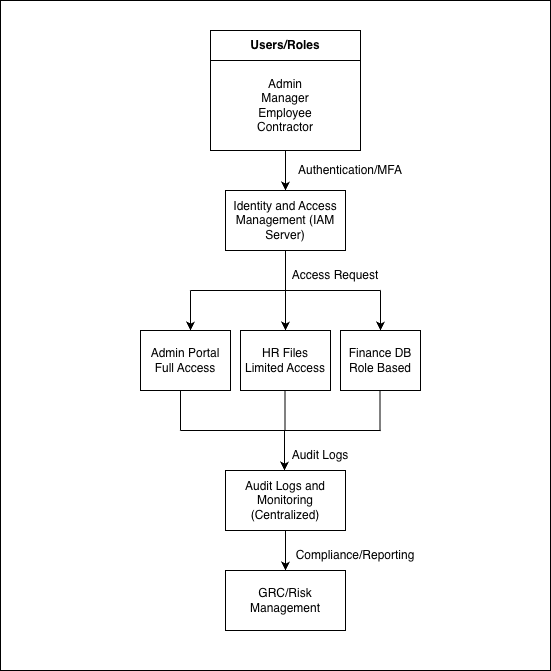

The diagram above was exported from draw.io. Its source (the exported page's mxGraphModel, read from the mxfile embedded in the PNG):
<mxGraphModel dx="964" dy="569" grid="1" gridSize="10" guides="1" tooltips="1" connect="1" arrows="1" fold="1" page="1" pageScale="1" pageWidth="850" pageHeight="1100" math="0" shadow="0">
  <root>
    <mxCell id="0" />
    <mxCell id="1" parent="0" />
    <mxCell id="fQ3lkXJs5Cc5N2ax4dUm-25" parent="1" style="rounded=0;whiteSpace=wrap;html=1;fillColor=light-dark(#FFFFFF,#FFFFFF);" value="" vertex="1">
      <mxGeometry height="670" width="550" x="140" y="50" as="geometry" />
    </mxCell>
    <mxCell id="fQ3lkXJs5Cc5N2ax4dUm-1" parent="1" style="rounded=0;whiteSpace=wrap;html=1;fillColor=none;strokeColor=light-dark(#000000,#007FFF);" value="Admin&lt;div&gt;Manager&lt;/div&gt;&lt;div&gt;Employee&lt;/div&gt;&lt;div&gt;Contractor&lt;/div&gt;" vertex="1">
      <mxGeometry height="90" width="150" x="350" y="110" as="geometry" />
    </mxCell>
    <mxCell id="fQ3lkXJs5Cc5N2ax4dUm-2" parent="1" style="rounded=0;whiteSpace=wrap;html=1;fillColor=none;strokeColor=light-dark(#000000,#007FFF);" value="&lt;b&gt;Users/Roles&lt;/b&gt;" vertex="1">
      <mxGeometry height="30" width="150" x="350" y="80" as="geometry" />
    </mxCell>
    <mxCell id="fQ3lkXJs5Cc5N2ax4dUm-3" parent="1" style="rounded=0;whiteSpace=wrap;html=1;fillColor=none;strokeColor=light-dark(#000000,#00FF00);" value="Identity and Access Management (IAM Server)" vertex="1">
      <mxGeometry height="60" width="120" x="365" y="240" as="geometry" />
    </mxCell>
    <mxCell id="fQ3lkXJs5Cc5N2ax4dUm-4" edge="1" parent="1" source="fQ3lkXJs5Cc5N2ax4dUm-1" style="endArrow=classic;html=1;rounded=0;exitX=0.5;exitY=1;exitDx=0;exitDy=0;entryX=0.5;entryY=0;entryDx=0;entryDy=0;" target="fQ3lkXJs5Cc5N2ax4dUm-3" value="">
      <mxGeometry height="50" relative="1" width="50" as="geometry">
        <mxPoint x="270" y="310" as="sourcePoint" />
        <mxPoint x="320" y="260" as="targetPoint" />
      </mxGeometry>
    </mxCell>
    <mxCell id="fQ3lkXJs5Cc5N2ax4dUm-5" parent="1" style="text;html=1;whiteSpace=wrap;strokeColor=none;fillColor=none;align=center;verticalAlign=middle;rounded=0;" value="Authentication/MFA" vertex="1">
      <mxGeometry height="20" width="60" x="460" y="210" as="geometry" />
    </mxCell>
    <mxCell id="fQ3lkXJs5Cc5N2ax4dUm-6" edge="1" parent="1" style="endArrow=none;html=1;rounded=0;entryX=0.5;entryY=1;entryDx=0;entryDy=0;" target="fQ3lkXJs5Cc5N2ax4dUm-3" value="">
      <mxGeometry height="50" relative="1" width="50" as="geometry">
        <mxPoint x="425" y="340" as="sourcePoint" />
        <mxPoint x="450" y="330" as="targetPoint" />
      </mxGeometry>
    </mxCell>
    <mxCell id="fQ3lkXJs5Cc5N2ax4dUm-7" edge="1" parent="1" style="endArrow=none;html=1;rounded=0;" value="">
      <mxGeometry height="50" relative="1" width="50" as="geometry">
        <mxPoint x="330" y="340" as="sourcePoint" />
        <mxPoint x="520" y="340" as="targetPoint" />
      </mxGeometry>
    </mxCell>
    <mxCell id="fQ3lkXJs5Cc5N2ax4dUm-8" edge="1" parent="1" style="endArrow=classic;html=1;rounded=0;exitX=0.5;exitY=1;exitDx=0;exitDy=0;" value="">
      <mxGeometry height="50" relative="1" width="50" as="geometry">
        <mxPoint x="330" y="340" as="sourcePoint" />
        <mxPoint x="330" y="380" as="targetPoint" />
      </mxGeometry>
    </mxCell>
    <mxCell id="fQ3lkXJs5Cc5N2ax4dUm-9" edge="1" parent="1" style="endArrow=classic;html=1;rounded=0;exitX=0.5;exitY=1;exitDx=0;exitDy=0;entryX=0.5;entryY=0;entryDx=0;entryDy=0;" value="">
      <mxGeometry height="50" relative="1" width="50" as="geometry">
        <mxPoint x="425" y="340" as="sourcePoint" />
        <mxPoint x="425" y="380" as="targetPoint" />
      </mxGeometry>
    </mxCell>
    <mxCell id="fQ3lkXJs5Cc5N2ax4dUm-10" edge="1" parent="1" style="endArrow=classic;html=1;rounded=0;exitX=0.5;exitY=1;exitDx=0;exitDy=0;entryX=0.5;entryY=0;entryDx=0;entryDy=0;" value="">
      <mxGeometry height="50" relative="1" width="50" as="geometry">
        <mxPoint x="520" y="340" as="sourcePoint" />
        <mxPoint x="520" y="380" as="targetPoint" />
      </mxGeometry>
    </mxCell>
    <mxCell id="fQ3lkXJs5Cc5N2ax4dUm-11" parent="1" style="rounded=0;whiteSpace=wrap;html=1;fillColor=none;strokeColor=light-dark(#000000,#FF0000);" value="Admin Portal&lt;div&gt;Full Access&lt;/div&gt;" vertex="1">
      <mxGeometry height="60" width="90" x="280" y="380" as="geometry" />
    </mxCell>
    <mxCell id="fQ3lkXJs5Cc5N2ax4dUm-12" parent="1" style="rounded=0;whiteSpace=wrap;html=1;fillColor=none;strokeColor=light-dark(#000000,#FF0000);" value="&lt;div&gt;HR Files Limited Access&lt;/div&gt;" vertex="1">
      <mxGeometry height="60" width="90" x="380" y="380" as="geometry" />
    </mxCell>
    <mxCell id="fQ3lkXJs5Cc5N2ax4dUm-13" parent="1" style="rounded=0;whiteSpace=wrap;html=1;fillColor=none;strokeColor=light-dark(#000000,#FF0000);" value="&lt;div&gt;Finance DB Role Based&lt;/div&gt;" vertex="1">
      <mxGeometry height="60" width="80" x="480" y="380" as="geometry" />
    </mxCell>
    <mxCell id="fQ3lkXJs5Cc5N2ax4dUm-14" edge="1" parent="1" style="endArrow=none;html=1;rounded=0;entryX=0.5;entryY=1;entryDx=0;entryDy=0;curved=0;" value="">
      <mxGeometry height="50" relative="1" width="50" as="geometry">
        <mxPoint x="320" y="480" as="sourcePoint" />
        <mxPoint x="320" y="440" as="targetPoint" />
      </mxGeometry>
    </mxCell>
    <mxCell id="fQ3lkXJs5Cc5N2ax4dUm-15" edge="1" parent="1" style="endArrow=none;html=1;rounded=0;entryX=0.5;entryY=1;entryDx=0;entryDy=0;" value="">
      <mxGeometry height="50" relative="1" width="50" as="geometry">
        <mxPoint x="424.5" y="480" as="sourcePoint" />
        <mxPoint x="424.5" y="440" as="targetPoint" />
      </mxGeometry>
    </mxCell>
    <mxCell id="fQ3lkXJs5Cc5N2ax4dUm-16" edge="1" parent="1" style="endArrow=none;html=1;rounded=0;entryX=0.5;entryY=1;entryDx=0;entryDy=0;" value="">
      <mxGeometry height="50" relative="1" width="50" as="geometry">
        <mxPoint x="519.5" y="480" as="sourcePoint" />
        <mxPoint x="519.5" y="440" as="targetPoint" />
      </mxGeometry>
    </mxCell>
    <mxCell id="fQ3lkXJs5Cc5N2ax4dUm-17" edge="1" parent="1" style="endArrow=none;html=1;rounded=0;" value="">
      <mxGeometry height="50" relative="1" width="50" as="geometry">
        <mxPoint x="320" y="480" as="sourcePoint" />
        <mxPoint x="520" y="480" as="targetPoint" />
      </mxGeometry>
    </mxCell>
    <mxCell id="fQ3lkXJs5Cc5N2ax4dUm-18" edge="1" parent="1" style="endArrow=classic;html=1;rounded=0;exitX=0.5;exitY=1;exitDx=0;exitDy=0;entryX=0.5;entryY=0;entryDx=0;entryDy=0;" value="">
      <mxGeometry height="50" relative="1" width="50" as="geometry">
        <mxPoint x="424" y="480" as="sourcePoint" />
        <mxPoint x="424" y="520" as="targetPoint" />
      </mxGeometry>
    </mxCell>
    <mxCell id="fQ3lkXJs5Cc5N2ax4dUm-19" parent="1" style="rounded=0;whiteSpace=wrap;html=1;fillColor=none;strokeColor=light-dark(#000000,#999999);" value="Audit Logs and Monitoring (Centralized)" vertex="1">
      <mxGeometry height="60" width="120" x="365" y="520" as="geometry" />
    </mxCell>
    <mxCell id="fQ3lkXJs5Cc5N2ax4dUm-20" edge="1" parent="1" style="endArrow=classic;html=1;rounded=0;exitX=0.5;exitY=1;exitDx=0;exitDy=0;entryX=0.5;entryY=0;entryDx=0;entryDy=0;" value="">
      <mxGeometry height="50" relative="1" width="50" as="geometry">
        <mxPoint x="425" y="580" as="sourcePoint" />
        <mxPoint x="425" y="620" as="targetPoint" />
      </mxGeometry>
    </mxCell>
    <mxCell id="fQ3lkXJs5Cc5N2ax4dUm-21" parent="1" style="rounded=0;whiteSpace=wrap;html=1;fillColor=none;strokeColor=light-dark(#000000,#999999);" value="GRC/Risk Management" vertex="1">
      <mxGeometry height="60" width="120" x="365" y="620" as="geometry" />
    </mxCell>
    <mxCell id="fQ3lkXJs5Cc5N2ax4dUm-22" parent="1" style="text;html=1;whiteSpace=wrap;strokeColor=none;fillColor=none;align=center;verticalAlign=middle;rounded=0;" value="Access Request" vertex="1">
      <mxGeometry height="30" width="100" x="425" y="310" as="geometry" />
    </mxCell>
    <mxCell id="fQ3lkXJs5Cc5N2ax4dUm-23" parent="1" style="text;html=1;whiteSpace=wrap;strokeColor=none;fillColor=none;align=center;verticalAlign=middle;rounded=0;" value="Audit Logs" vertex="1">
      <mxGeometry height="30" width="60" x="430" y="490" as="geometry" />
    </mxCell>
    <mxCell id="fQ3lkXJs5Cc5N2ax4dUm-24" parent="1" style="text;html=1;whiteSpace=wrap;strokeColor=none;fillColor=none;align=center;verticalAlign=middle;rounded=0;" value="Compliance/Reporting" vertex="1">
      <mxGeometry height="30" width="60" x="465" y="590" as="geometry" />
    </mxCell>
  </root>
</mxGraphModel>